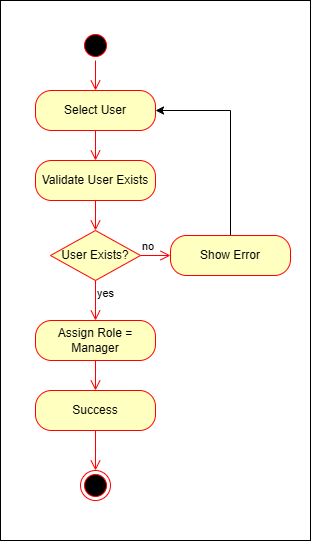

The diagram above was exported from draw.io. Its source (the exported page's mxGraphModel, read from the mxfile embedded in the PNG):
<mxGraphModel dx="456" dy="310" grid="1" gridSize="10" guides="1" tooltips="1" connect="1" arrows="1" fold="1" page="1" pageScale="1" pageWidth="827" pageHeight="1169" math="0" shadow="0">
  <root>
    <mxCell id="0" />
    <mxCell id="1" parent="0" />
    <mxCell id="UrHWvCYsbQCR4ttVCcIR-20" parent="1" style="rounded=0;whiteSpace=wrap;html=1;" value="" vertex="1">
      <mxGeometry height="540" width="310" x="20" y="80" as="geometry" />
    </mxCell>
    <mxCell id="UrHWvCYsbQCR4ttVCcIR-1" parent="1" style="ellipse;html=1;shape=startState;fillColor=#000000;strokeColor=#ff0000;" value="" vertex="1">
      <mxGeometry height="30" width="30" x="100" y="110" as="geometry" />
    </mxCell>
    <mxCell id="UrHWvCYsbQCR4ttVCcIR-2" edge="1" parent="1" source="UrHWvCYsbQCR4ttVCcIR-1" style="edgeStyle=orthogonalEdgeStyle;html=1;verticalAlign=bottom;endArrow=open;endSize=8;strokeColor=#ff0000;rounded=0;entryX=0.5;entryY=0;entryDx=0;entryDy=0;" target="UrHWvCYsbQCR4ttVCcIR-3" value="">
      <mxGeometry relative="1" as="geometry">
        <mxPoint x="115" y="180" as="targetPoint" />
      </mxGeometry>
    </mxCell>
    <mxCell id="UrHWvCYsbQCR4ttVCcIR-3" parent="1" style="rounded=1;whiteSpace=wrap;html=1;arcSize=40;fontColor=#000000;fillColor=#ffffc0;strokeColor=#ff0000;" value="Select User" vertex="1">
      <mxGeometry height="40" width="120" x="55" y="170" as="geometry" />
    </mxCell>
    <mxCell id="UrHWvCYsbQCR4ttVCcIR-4" edge="1" parent="1" source="UrHWvCYsbQCR4ttVCcIR-3" style="edgeStyle=orthogonalEdgeStyle;html=1;verticalAlign=bottom;endArrow=open;endSize=8;strokeColor=#ff0000;rounded=0;entryX=0.5;entryY=0;entryDx=0;entryDy=0;" target="UrHWvCYsbQCR4ttVCcIR-5" value="">
      <mxGeometry relative="1" as="geometry">
        <mxPoint x="110" y="290" as="targetPoint" />
      </mxGeometry>
    </mxCell>
    <mxCell id="UrHWvCYsbQCR4ttVCcIR-5" parent="1" style="rounded=1;whiteSpace=wrap;html=1;arcSize=40;fontColor=#000000;fillColor=#ffffc0;strokeColor=#ff0000;" value="Validate User Exists" vertex="1">
      <mxGeometry height="40" width="120" x="55" y="240" as="geometry" />
    </mxCell>
    <mxCell id="UrHWvCYsbQCR4ttVCcIR-6" edge="1" parent="1" source="UrHWvCYsbQCR4ttVCcIR-5" style="edgeStyle=orthogonalEdgeStyle;html=1;verticalAlign=bottom;endArrow=open;endSize=8;strokeColor=#ff0000;rounded=0;entryX=0.5;entryY=0;entryDx=0;entryDy=0;" target="UrHWvCYsbQCR4ttVCcIR-7" value="">
      <mxGeometry relative="1" as="geometry">
        <mxPoint x="110" y="310" as="targetPoint" />
      </mxGeometry>
    </mxCell>
    <mxCell id="UrHWvCYsbQCR4ttVCcIR-7" parent="1" style="rhombus;whiteSpace=wrap;html=1;fontColor=#000000;fillColor=#ffffc0;strokeColor=#ff0000;" value="User Exists?" vertex="1">
      <mxGeometry height="50" width="90" x="70" y="310" as="geometry" />
    </mxCell>
    <mxCell id="UrHWvCYsbQCR4ttVCcIR-8" edge="1" parent="1" source="UrHWvCYsbQCR4ttVCcIR-7" style="edgeStyle=orthogonalEdgeStyle;html=1;align=left;verticalAlign=bottom;endArrow=open;endSize=8;strokeColor=#ff0000;rounded=0;" target="UrHWvCYsbQCR4ttVCcIR-12" value="no">
      <mxGeometry relative="1" x="-1" as="geometry">
        <mxPoint x="240" y="335" as="targetPoint" />
      </mxGeometry>
    </mxCell>
    <mxCell id="UrHWvCYsbQCR4ttVCcIR-9" edge="1" parent="1" source="UrHWvCYsbQCR4ttVCcIR-7" style="edgeStyle=orthogonalEdgeStyle;html=1;align=left;verticalAlign=top;endArrow=open;endSize=8;strokeColor=#ff0000;rounded=0;entryX=0.5;entryY=0;entryDx=0;entryDy=0;" target="UrHWvCYsbQCR4ttVCcIR-10" value="yes">
      <mxGeometry relative="1" x="-1" as="geometry">
        <mxPoint x="110" y="420" as="targetPoint" />
      </mxGeometry>
    </mxCell>
    <mxCell id="UrHWvCYsbQCR4ttVCcIR-10" parent="1" style="rounded=1;whiteSpace=wrap;html=1;arcSize=40;fontColor=#000000;fillColor=#ffffc0;strokeColor=#ff0000;" value="Assign Role = Manager" vertex="1">
      <mxGeometry height="40" width="120" x="55" y="400" as="geometry" />
    </mxCell>
    <mxCell id="UrHWvCYsbQCR4ttVCcIR-11" edge="1" parent="1" source="UrHWvCYsbQCR4ttVCcIR-10" style="edgeStyle=orthogonalEdgeStyle;html=1;verticalAlign=bottom;endArrow=open;endSize=8;strokeColor=#ff0000;rounded=0;entryX=0.5;entryY=0;entryDx=0;entryDy=0;" target="UrHWvCYsbQCR4ttVCcIR-15" value="">
      <mxGeometry relative="1" as="geometry">
        <mxPoint x="120" y="470" as="targetPoint" />
      </mxGeometry>
    </mxCell>
    <mxCell id="UrHWvCYsbQCR4ttVCcIR-14" edge="1" parent="1" source="UrHWvCYsbQCR4ttVCcIR-12" style="edgeStyle=orthogonalEdgeStyle;rounded=0;orthogonalLoop=1;jettySize=auto;html=1;entryX=1;entryY=0.5;entryDx=0;entryDy=0;exitX=0.5;exitY=0;exitDx=0;exitDy=0;" target="UrHWvCYsbQCR4ttVCcIR-3" value="">
      <mxGeometry relative="1" as="geometry">
        <mxPoint x="250" y="380" as="targetPoint" />
      </mxGeometry>
    </mxCell>
    <mxCell id="UrHWvCYsbQCR4ttVCcIR-12" parent="1" style="rounded=1;whiteSpace=wrap;html=1;arcSize=40;fontColor=#000000;fillColor=#ffffc0;strokeColor=#ff0000;" value="Show Error" vertex="1">
      <mxGeometry height="40" width="120" x="190" y="315" as="geometry" />
    </mxCell>
    <mxCell id="UrHWvCYsbQCR4ttVCcIR-15" parent="1" style="rounded=1;whiteSpace=wrap;html=1;arcSize=40;fontColor=#000000;fillColor=#ffffc0;strokeColor=#ff0000;" value="Success" vertex="1">
      <mxGeometry height="40" width="120" x="55" y="470" as="geometry" />
    </mxCell>
    <mxCell id="UrHWvCYsbQCR4ttVCcIR-16" edge="1" parent="1" source="UrHWvCYsbQCR4ttVCcIR-15" style="edgeStyle=orthogonalEdgeStyle;html=1;verticalAlign=bottom;endArrow=open;endSize=8;strokeColor=#ff0000;rounded=0;entryX=0.5;entryY=0;entryDx=0;entryDy=0;" target="UrHWvCYsbQCR4ttVCcIR-17" value="">
      <mxGeometry relative="1" as="geometry">
        <mxPoint x="130" y="570" as="targetPoint" />
      </mxGeometry>
    </mxCell>
    <mxCell id="UrHWvCYsbQCR4ttVCcIR-17" parent="1" style="ellipse;html=1;shape=endState;fillColor=#000000;strokeColor=#ff0000;" value="" vertex="1">
      <mxGeometry height="30" width="30" x="100" y="550" as="geometry" />
    </mxCell>
  </root>
</mxGraphModel>